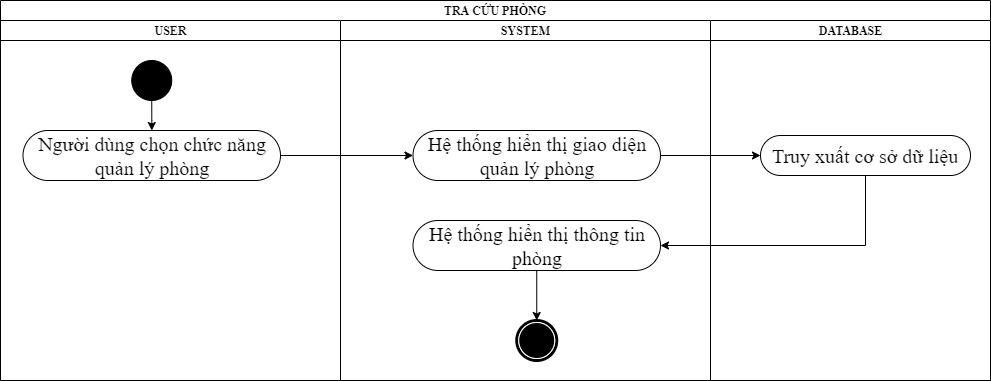

The diagram above was exported from draw.io. Its source (the exported page's mxGraphModel, read from the mxfile embedded in the PNG):
<mxGraphModel dx="1108" dy="403" grid="1" gridSize="10" guides="1" tooltips="1" connect="1" arrows="1" fold="1" page="1" pageScale="1" pageWidth="850" pageHeight="1100" background="#ffffff" math="0" shadow="0">
  <root>
    <mxCell id="0" />
    <mxCell id="1" parent="0" />
    <mxCell id="1c1d494c118603dd-1" value="TRA CỨU PHÒNG" style="swimlane;html=1;childLayout=stackLayout;startSize=20;rounded=0;shadow=0;comic=0;labelBackgroundColor=none;strokeWidth=1;fontFamily=Times New Roman;fontSize=12;align=center;whiteSpace=wrap;" parent="1" vertex="1">
      <mxGeometry x="410" y="40" width="990" height="380" as="geometry" />
    </mxCell>
    <mxCell id="1c1d494c118603dd-4" value="USER" style="swimlane;html=1;startSize=20;fontFamily=Times New Roman;fontSize=12;" parent="1c1d494c118603dd-1" vertex="1">
      <mxGeometry y="20" width="340" height="360" as="geometry" />
    </mxCell>
    <mxCell id="PSWqMnJ5g1VC_sRb8cMQ-5" style="edgeStyle=orthogonalEdgeStyle;rounded=0;orthogonalLoop=1;jettySize=auto;html=1;exitX=0.5;exitY=1;exitDx=0;exitDy=0;" parent="1c1d494c118603dd-4" source="60571a20871a0731-4" target="Kqvw7u_3xqdEYkh5_T90-6" edge="1">
      <mxGeometry relative="1" as="geometry" />
    </mxCell>
    <mxCell id="60571a20871a0731-4" value="" style="ellipse;whiteSpace=wrap;html=1;rounded=0;shadow=0;comic=0;labelBackgroundColor=none;strokeWidth=1;fillColor=#000000;fontFamily=Times New Roman;fontSize=12;align=center;" parent="1c1d494c118603dd-4" vertex="1">
      <mxGeometry x="131.25" y="40" width="40" height="40" as="geometry" />
    </mxCell>
    <mxCell id="Kqvw7u_3xqdEYkh5_T90-6" value="Người dùng chọn chức năng quản lý phòng" style="rounded=1;whiteSpace=wrap;html=1;shadow=0;comic=0;labelBackgroundColor=none;strokeWidth=1;fontFamily=Times New Roman;fontSize=20;align=center;arcSize=50;" parent="1c1d494c118603dd-4" vertex="1">
      <mxGeometry x="22.5" y="110" width="257.5" height="50" as="geometry" />
    </mxCell>
    <mxCell id="1c1d494c118603dd-3" value="SYSTEM" style="swimlane;html=1;startSize=20;fontFamily=Times New Roman;fontSize=12;" parent="1c1d494c118603dd-1" vertex="1">
      <mxGeometry x="340" y="20" width="370" height="360" as="geometry" />
    </mxCell>
    <mxCell id="60571a20871a0731-5" value="" style="shape=mxgraph.bpmn.shape;html=1;verticalLabelPosition=bottom;labelBackgroundColor=#ffffff;verticalAlign=top;perimeter=ellipsePerimeter;outline=end;symbol=terminate;rounded=0;shadow=0;comic=0;strokeWidth=1;fontFamily=Times New Roman;fontSize=12;align=center;" parent="1c1d494c118603dd-3" vertex="1">
      <mxGeometry x="176.25" y="300" width="40" height="40" as="geometry" />
    </mxCell>
    <mxCell id="PSWqMnJ5g1VC_sRb8cMQ-2" value="Hệ thống hiển thị giao diện quản lý phòng" style="rounded=1;whiteSpace=wrap;html=1;shadow=0;comic=0;labelBackgroundColor=none;strokeWidth=1;fontFamily=Times New Roman;fontSize=20;align=center;arcSize=50;" parent="1c1d494c118603dd-3" vertex="1">
      <mxGeometry x="72.5" y="110" width="247.5" height="50" as="geometry" />
    </mxCell>
    <mxCell id="PSWqMnJ5g1VC_sRb8cMQ-9" style="edgeStyle=orthogonalEdgeStyle;rounded=0;orthogonalLoop=1;jettySize=auto;html=1;exitX=0.5;exitY=1;exitDx=0;exitDy=0;entryX=0.5;entryY=0;entryDx=0;entryDy=0;" parent="1c1d494c118603dd-3" source="PSWqMnJ5g1VC_sRb8cMQ-4" target="60571a20871a0731-5" edge="1">
      <mxGeometry relative="1" as="geometry" />
    </mxCell>
    <mxCell id="PSWqMnJ5g1VC_sRb8cMQ-4" value="Hệ thống hiển thị thông tin phòng" style="rounded=1;whiteSpace=wrap;html=1;shadow=0;comic=0;labelBackgroundColor=none;strokeWidth=1;fontFamily=Times New Roman;fontSize=20;align=center;arcSize=50;" parent="1c1d494c118603dd-3" vertex="1">
      <mxGeometry x="72.5" y="200" width="247.5" height="50" as="geometry" />
    </mxCell>
    <mxCell id="1c1d494c118603dd-2" value="DATABASE" style="swimlane;html=1;startSize=20;fontFamily=Times New Roman;fontSize=12;" parent="1c1d494c118603dd-1" vertex="1">
      <mxGeometry x="710" y="20" width="280" height="360" as="geometry" />
    </mxCell>
    <mxCell id="PSWqMnJ5g1VC_sRb8cMQ-3" value="Truy xuất cơ sở dữ liệu" style="rounded=1;whiteSpace=wrap;html=1;shadow=0;comic=0;labelBackgroundColor=none;strokeWidth=1;fontFamily=Times New Roman;fontSize=20;align=center;arcSize=50;" parent="1c1d494c118603dd-2" vertex="1">
      <mxGeometry x="50" y="115" width="210" height="40" as="geometry" />
    </mxCell>
    <mxCell id="PSWqMnJ5g1VC_sRb8cMQ-6" style="edgeStyle=orthogonalEdgeStyle;rounded=0;orthogonalLoop=1;jettySize=auto;html=1;exitX=1;exitY=0.5;exitDx=0;exitDy=0;entryX=0;entryY=0.5;entryDx=0;entryDy=0;" parent="1c1d494c118603dd-1" source="Kqvw7u_3xqdEYkh5_T90-6" target="PSWqMnJ5g1VC_sRb8cMQ-2" edge="1">
      <mxGeometry relative="1" as="geometry" />
    </mxCell>
    <mxCell id="PSWqMnJ5g1VC_sRb8cMQ-7" style="edgeStyle=orthogonalEdgeStyle;rounded=0;orthogonalLoop=1;jettySize=auto;html=1;exitX=1;exitY=0.5;exitDx=0;exitDy=0;entryX=0;entryY=0.5;entryDx=0;entryDy=0;" parent="1c1d494c118603dd-1" source="PSWqMnJ5g1VC_sRb8cMQ-2" target="PSWqMnJ5g1VC_sRb8cMQ-3" edge="1">
      <mxGeometry relative="1" as="geometry" />
    </mxCell>
    <mxCell id="PSWqMnJ5g1VC_sRb8cMQ-8" style="edgeStyle=orthogonalEdgeStyle;rounded=0;orthogonalLoop=1;jettySize=auto;html=1;exitX=0.5;exitY=1;exitDx=0;exitDy=0;entryX=1;entryY=0.5;entryDx=0;entryDy=0;" parent="1c1d494c118603dd-1" source="PSWqMnJ5g1VC_sRb8cMQ-3" target="PSWqMnJ5g1VC_sRb8cMQ-4" edge="1">
      <mxGeometry relative="1" as="geometry" />
    </mxCell>
  </root>
</mxGraphModel>